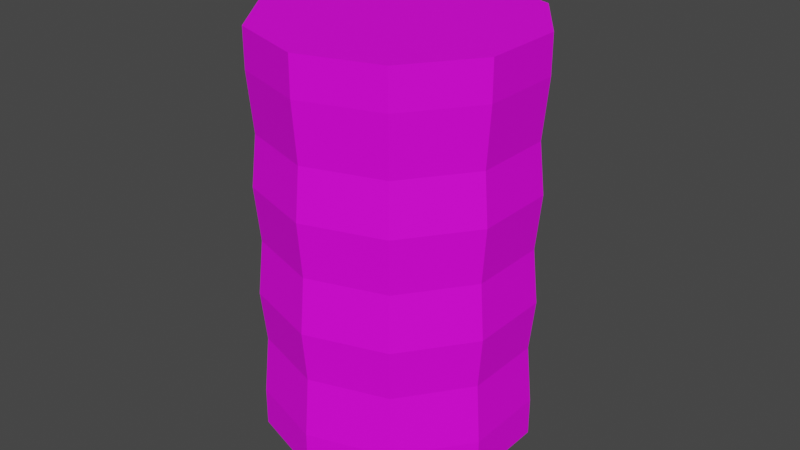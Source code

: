 # Source: Foodcan.blend  (saved by Blender 3.0.42; exported with 4.5.12 LTS)
import bpy
from mathutils import Matrix  # noqa: F401  (used for matrix-valued properties, if any)

bpy.ops.wm.read_factory_settings(use_empty=True)
scene = bpy.context.scene
scene.name = 'Scene'

# ---- collections
col_collection = bpy.data.collections.new('Collection'); scene.collection.children.link(col_collection)

# ---- images (referenced by path relative to the original .blend; pixels are not part of the script)
import os
ASSET_DIR = os.environ.get("B2B_ASSET_DIR", "")  # directory of the original .blend (textures are referenced by path, not embedded)
HERE = os.path.dirname(os.path.abspath(__file__))  # packed textures are extracted next to this script under _unpacked/

def load_image(name, relpath, width, height, colorspace="sRGB"):
    """Load a texture the original file referenced (path relative to the .blend, or extracted next to this script)."""
    p = next((c for c in (os.path.join(HERE, relpath), os.path.join(ASSET_DIR, relpath)) if relpath and os.path.exists(c)), "")
    if p:
        img = bpy.data.images.load(p, check_existing=True)
        img.name = name
    else:  # same state as the original file: an image datablock whose file is absent (Cycles renders it pink)
        img = bpy.data.images.new(name, width, height)
        img.source = "FILE"
        img.filepath = "//" + (relpath or name)
    img.colorspace_settings.name = colorspace
    return img
img_t_pallet_png = load_image('T_Pallet.png', 'T_Pallet.png', 1024, 1024, 'sRGB')

# ---- materials (node trees are filled in below, after node groups)
mat_material = bpy.data.materials.new('Material')
mat_material.alpha_threshold = 0.0
mat_material.use_transparent_shadow = False
mat_material.line_color = (0.0, 0.0, 0.0, 1.0)

# ---- material node trees
mat_material.use_nodes = True; mat_material.node_tree.nodes.clear()
_N = mat_material.node_tree.nodes; _L = mat_material.node_tree.links
n0 = _N.new('ShaderNodeOutputMaterial'); n0.name = 'Material Output'; n0.location = (300, 300)
n1 = _N.new('ShaderNodeBsdfPrincipled'); n1.name = 'Principled BSDF'; n1.location = (10, 300)
n1.distribution = 'GGX'
n1.subsurface_method = 'BURLEY'
n1.inputs[2].default_value = 0.7172
n1.inputs[3].default_value = 1.45
n1.inputs[13].default_value = 0.2103
n1.inputs[27].default_value = (0.0, 0.0, 0.0, 1.0)
n1.inputs[28].default_value = 1.0
n2 = _N.new('ShaderNodeTexImage'); n2.name = 'Image Texture'; n2.location = (-351, 208)
n2.image = img_t_pallet_png
n3 = _N.new('ShaderNodeTexCoord'); n3.name = 'Texture Coordinate'; n3.location = (-617, 212)
_L.new(n1.outputs[0], n0.inputs[0])
_L.new(n3.outputs[2], n2.inputs[0])
_L.new(n3.outputs[1], n1.inputs[5])
_L.new(n2.outputs[1], n1.inputs[4])
_L.new(n2.outputs[0], n1.inputs[0])
n0.is_active_output = True

# ---- world
world_world = bpy.data.worlds.new('World'); scene.world = world_world
world_world.use_nodes = True; world_world.node_tree.nodes.clear()
_N = world_world.node_tree.nodes; _L = world_world.node_tree.links
n0 = _N.new('ShaderNodeOutputWorld'); n0.name = 'World Output'; n0.location = (300, 300)
n1 = _N.new('ShaderNodeBackground'); n1.name = 'Background'; n1.location = (10, 300)
n1.inputs[0].default_value = (0.05088, 0.05088, 0.05088, 1.0)
_L.new(n1.outputs[0], n0.inputs[0])
n0.is_active_output = True
world_world.color = (0.05088, 0.05088, 0.05088)
world_world.use_sun_shadow = False
world_world.sun_shadow_jitter_overblur = 0.0

# ---- meshes
me_cylinder = bpy.data.meshes.new('Cylinder')
me_cylinder.from_pydata([(0.0, 0.04209, 0.0), (0.0, 0.04209, 0.1263), (0.02474, 0.03405, 0.0), (0.02474, 0.03405, 0.1263), (0.04003, 0.01301, 0.0), (0.04003, 0.01301, 0.1263), (0.04003, -0.01301, 0.0), (0.04003, -0.01301, 0.1263), (0.02474, -0.03405, 0.0), (0.02474, -0.03405, 0.1263), (-3.68e-09, -0.04209, 0.0), (-3.68e-09, -0.04209, 0.1263), (-0.02474, -0.03405, 0.0), (-0.02474, -0.03405, 0.1263), (-0.04003, -0.01301, 0.0), (-0.04003, -0.01301, 0.1263), (-0.04003, 0.01301, 0.0), (-0.04003, 0.01301, 0.1263), (-0.02474, 0.03405, 0.0), (-0.02474, 0.03405, 0.1263), (0.0, 0.04209, 0.01197), (0.0, 0.04209, 0.1143), (0.02474, 0.03405, 0.1143), (0.02474, 0.03405, 0.01197), (0.04003, 0.01301, 0.1143), (0.04003, 0.01301, 0.01197), (0.04003, -0.01301, 0.1143), (0.04003, -0.01301, 0.01197), (0.02474, -0.03405, 0.1143), (0.02474, -0.03405, 0.01197), (-3.68e-09, -0.04209, 0.1143), (-3.68e-09, -0.04209, 0.01197), (-0.02474, -0.03405, 0.1143), (-0.02474, -0.03405, 0.01197), (-0.04003, -0.01301, 0.1143), (-0.04003, -0.01301, 0.01197), (-0.04003, 0.01301, 0.1143), (-0.04003, 0.01301, 0.01197), (-0.02474, 0.03405, 0.1143), (-0.02474, 0.03405, 0.01197), (-1.079e-10, 0.0405, 0.03032), (0.0, 0.04209, 0.04608), (-1.079e-10, 0.0405, 0.06314), (0.0, 0.04209, 0.0802), (-1.079e-10, 0.0405, 0.09596), (0.0238, 0.03276, 0.09596), (0.02474, 0.03405, 0.0802), (0.0238, 0.03276, 0.06314), (0.02474, 0.03405, 0.04608), (0.0238, 0.03276, 0.03032), (0.03851, 0.01251, 0.09596), (0.04003, 0.01301, 0.0802), (0.03851, 0.01251, 0.06314), (0.04003, 0.01301, 0.04608), (0.03851, 0.01251, 0.03032), (0.03851, -0.01251, 0.09596), (0.04003, -0.01301, 0.0802), (0.03851, -0.01251, 0.06314), (0.04003, -0.01301, 0.04608), (0.03851, -0.01251, 0.03032), (0.0238, -0.03276, 0.09596), (0.02474, -0.03405, 0.0802), (0.0238, -0.03276, 0.06314), (0.02474, -0.03405, 0.04608), (0.0238, -0.03276, 0.03032), (-3.648e-09, -0.0405, 0.09596), (-3.68e-09, -0.04209, 0.0802), (-3.648e-09, -0.0405, 0.06314), (-3.68e-09, -0.04209, 0.04608), (-3.648e-09, -0.0405, 0.03032), (-0.0238, -0.03276, 0.09596), (-0.02474, -0.03405, 0.0802), (-0.0238, -0.03276, 0.06314), (-0.02474, -0.03405, 0.04608), (-0.0238, -0.03276, 0.03032), (-0.03851, -0.01251, 0.09596), (-0.04003, -0.01301, 0.0802), (-0.03851, -0.01251, 0.06314), (-0.04003, -0.01301, 0.04608), (-0.03851, -0.01251, 0.03032), (-0.03851, 0.01251, 0.09596), (-0.04003, 0.01301, 0.0802), (-0.03851, 0.01251, 0.06314), (-0.04003, 0.01301, 0.04608), (-0.03851, 0.01251, 0.03032), (-0.0238, 0.03276, 0.09596), (-0.02474, 0.03405, 0.0802), (-0.0238, 0.03276, 0.06314), (-0.02474, 0.03405, 0.04608), (-0.0238, 0.03276, 0.03032)], [], [(21, 1, 3, 22), (22, 3, 5, 24), (24, 5, 7, 26), (26, 7, 9, 28), (28, 9, 11, 30), (30, 11, 13, 32), (32, 13, 15, 34), (34, 15, 17, 36), (3, 1, 19, 17, 15, 13, 11, 9, 7, 5), (36, 17, 19, 38), (38, 19, 1, 21), (0, 2, 4, 6, 8, 10, 12, 14, 16, 18), (18, 39, 20, 0), (85, 38, 21, 44), (16, 37, 39, 18), (80, 36, 38, 85), (14, 35, 37, 16), (75, 34, 36, 80), (12, 33, 35, 14), (70, 32, 34, 75), (10, 31, 33, 12), (65, 30, 32, 70), (8, 29, 31, 10), (60, 28, 30, 65), (6, 27, 29, 8), (55, 26, 28, 60), (4, 25, 27, 6), (50, 24, 26, 55), (2, 23, 25, 4), (45, 22, 24, 50), (0, 20, 23, 2), (44, 21, 22, 45), (20, 40, 49, 23), (40, 41, 48, 49), (41, 42, 47, 48), (42, 43, 46, 47), (43, 44, 45, 46), (23, 49, 54, 25), (49, 48, 53, 54), (48, 47, 52, 53), (47, 46, 51, 52), (46, 45, 50, 51), (25, 54, 59, 27), (54, 53, 58, 59), (53, 52, 57, 58), (52, 51, 56, 57), (51, 50, 55, 56), (27, 59, 64, 29), (59, 58, 63, 64), (58, 57, 62, 63), (57, 56, 61, 62), (56, 55, 60, 61), (29, 64, 69, 31), (64, 63, 68, 69), (63, 62, 67, 68), (62, 61, 66, 67), (61, 60, 65, 66), (31, 69, 74, 33), (69, 68, 73, 74), (68, 67, 72, 73), (67, 66, 71, 72), (66, 65, 70, 71), (33, 74, 79, 35), (74, 73, 78, 79), (73, 72, 77, 78), (72, 71, 76, 77), (71, 70, 75, 76), (35, 79, 84, 37), (79, 78, 83, 84), (78, 77, 82, 83), (77, 76, 81, 82), (76, 75, 80, 81), (37, 84, 89, 39), (84, 83, 88, 89), (83, 82, 87, 88), (82, 81, 86, 87), (81, 80, 85, 86), (39, 89, 40, 20), (89, 88, 41, 40), (88, 87, 42, 41), (87, 86, 43, 42), (86, 85, 44, 43)])
_uv = me_cylinder.uv_layers.new(name='UVMap')
_uv.uv.foreach_set('vector', [0.4705, 0.7231, 0.4703, 0.7231, 0.4703, 0.7227, 0.4705, 0.7227, 0.4717, 0.7232, 0.4715, 0.7232, 0.4715, 0.7227, 0.4717, 0.7227, 0.4707, 0.724, 0.4705, 0.724, 0.4705, 0.7236, 0.4707, 0.7236, 0.4707, 0.7236, 0.4705, 0.7236, 0.4705, 0.7231, 0.4707, 0.7231, 0.4707, 0.7231, 0.4705, 0.7231, 0.4705, 0.7227, 0.4707, 0.7227, 0.4709, 0.724, 0.4707, 0.724, 0.4707, 0.7236, 0.4709, 0.7236, 0.4709, 0.7236, 0.4707, 0.7236, 0.4707, 0.7231, 0.4709, 0.7231, 0.4709, 0.7231, 0.4707, 0.7231, 0.4707, 0.7227, 0.4709, 0.7227, 0.4717, 0.7222, 0.4717, 0.7218, 0.472, 0.7214, 0.4724, 0.7212, 0.4728, 0.7214, 0.4731, 0.7218, 0.4731, 0.7222, 0.4728, 0.7226, 0.4724, 0.7227, 0.472, 0.7226, 0.4705, 0.724, 0.4703, 0.724, 0.4703, 0.7236, 0.4705, 0.7236, 0.4705, 0.7236, 0.4703, 0.7236, 0.4703, 0.7231, 0.4705, 0.7231, 0.4703, 0.7222, 0.4703, 0.7218, 0.4705, 0.7214, 0.471, 0.7212, 0.4714, 0.7214, 0.4717, 0.7218, 0.4717, 0.7222, 0.4714, 0.7226, 0.471, 0.7227, 0.4705, 0.7226, 0.4709, 0.7231, 0.4711, 0.7231, 0.4711, 0.7236, 0.4709, 0.7236, 0.2541, 0.6724, 0.2541, 0.673, 0.2534, 0.673, 0.2535, 0.6724, 0.4709, 0.7227, 0.4711, 0.7227, 0.4711, 0.7231, 0.4709, 0.7231, 0.2549, 0.6724, 0.2549, 0.673, 0.2541, 0.673, 0.2541, 0.6724, 0.4715, 0.7231, 0.4713, 0.7231, 0.4713, 0.7227, 0.4715, 0.7227, 0.2555, 0.6724, 0.2555, 0.673, 0.2549, 0.673, 0.2549, 0.6724, 0.4715, 0.7236, 0.4713, 0.7236, 0.4713, 0.7231, 0.4715, 0.7231, 0.252, 0.6724, 0.252, 0.673, 0.2513, 0.673, 0.2514, 0.6724, 0.4715, 0.724, 0.4713, 0.724, 0.4713, 0.7236, 0.4715, 0.7236, 0.2528, 0.6724, 0.2528, 0.673, 0.252, 0.673, 0.252, 0.6724, 0.4713, 0.7231, 0.4711, 0.7231, 0.4711, 0.7227, 0.4713, 0.7227, 0.2534, 0.6724, 0.2534, 0.673, 0.2528, 0.673, 0.2528, 0.6724, 0.4713, 0.7236, 0.4711, 0.7236, 0.4711, 0.7231, 0.4713, 0.7231, 0.2563, 0.6724, 0.2563, 0.673, 0.2555, 0.673, 0.2555, 0.6724, 0.4713, 0.724, 0.4711, 0.724, 0.4711, 0.7236, 0.4713, 0.7236, 0.2569, 0.6724, 0.257, 0.673, 0.2563, 0.673, 0.2563, 0.6724, 0.472, 0.7232, 0.4717, 0.7232, 0.4717, 0.7227, 0.472, 0.7227, 0.2578, 0.6724, 0.2578, 0.673, 0.257, 0.673, 0.257, 0.6724, 0.4709, 0.7236, 0.4711, 0.7236, 0.4711, 0.724, 0.4709, 0.724, 0.2584, 0.6724, 0.2584, 0.673, 0.2578, 0.673, 0.2578, 0.6724, 0.2584, 0.6698, 0.2584, 0.6704, 0.2578, 0.6704, 0.2578, 0.6698, 0.2584, 0.6704, 0.2584, 0.6709, 0.2578, 0.6709, 0.2578, 0.6704, 0.2584, 0.6709, 0.2584, 0.6714, 0.2578, 0.6714, 0.2578, 0.6709, 0.2584, 0.6714, 0.2584, 0.6719, 0.2578, 0.6719, 0.2578, 0.6714, 0.2584, 0.6719, 0.2584, 0.6724, 0.2578, 0.6724, 0.2578, 0.6719, 0.2578, 0.6698, 0.2578, 0.6704, 0.257, 0.6704, 0.257, 0.6698, 0.2578, 0.6704, 0.2578, 0.6709, 0.257, 0.6709, 0.257, 0.6704, 0.2578, 0.6709, 0.2578, 0.6714, 0.257, 0.6714, 0.257, 0.6709, 0.2578, 0.6714, 0.2578, 0.6719, 0.257, 0.6719, 0.257, 0.6714, 0.2578, 0.6719, 0.2578, 0.6724, 0.257, 0.6724, 0.257, 0.6719, 0.257, 0.6698, 0.2569, 0.6704, 0.2563, 0.6704, 0.2563, 0.6698, 0.4838, 0.6718, 0.4852, 0.6717, 0.4852, 0.6736, 0.4838, 0.6737, 0.4852, 0.6717, 0.4868, 0.6718, 0.4868, 0.6737, 0.4852, 0.6736, 0.4868, 0.6718, 0.4883, 0.6717, 0.4883, 0.6736, 0.4868, 0.6737, 0.4883, 0.6717, 0.4897, 0.6718, 0.4897, 0.6737, 0.4883, 0.6736, 0.2563, 0.6698, 0.2563, 0.6704, 0.2555, 0.6704, 0.2555, 0.6698, 0.4838, 0.6737, 0.4852, 0.6736, 0.4852, 0.676, 0.4838, 0.6759, 0.4852, 0.6736, 0.4868, 0.6737, 0.4868, 0.6759, 0.4852, 0.676, 0.4868, 0.6737, 0.4883, 0.6736, 0.4883, 0.676, 0.4868, 0.6759, 0.4883, 0.6736, 0.4897, 0.6737, 0.4897, 0.6759, 0.4883, 0.676, 0.2534, 0.6698, 0.2534, 0.6704, 0.2528, 0.6704, 0.2528, 0.6698, 0.4838, 0.6759, 0.4852, 0.676, 0.4852, 0.6779, 0.4838, 0.6778, 0.4852, 0.676, 0.4868, 0.6759, 0.4868, 0.6778, 0.4852, 0.6779, 0.4868, 0.6759, 0.4883, 0.676, 0.4883, 0.6779, 0.4868, 0.6778, 0.4883, 0.676, 0.4897, 0.6759, 0.4897, 0.6778, 0.4883, 0.6779, 0.2528, 0.6698, 0.2528, 0.6704, 0.252, 0.6704, 0.252, 0.6698, 0.2528, 0.6704, 0.2528, 0.6709, 0.252, 0.6709, 0.252, 0.6704, 0.2528, 0.6709, 0.2528, 0.6714, 0.252, 0.6714, 0.252, 0.6709, 0.2528, 0.6714, 0.2528, 0.6719, 0.252, 0.6719, 0.252, 0.6714, 0.2528, 0.6719, 0.2528, 0.6724, 0.252, 0.6724, 0.252, 0.6719, 0.252, 0.6698, 0.252, 0.6704, 0.2514, 0.6704, 0.2513, 0.6698, 0.252, 0.6704, 0.252, 0.6709, 0.2513, 0.6709, 0.2514, 0.6704, 0.252, 0.6709, 0.252, 0.6714, 0.2514, 0.6714, 0.2513, 0.6709, 0.252, 0.6714, 0.252, 0.6719, 0.2513, 0.6719, 0.2514, 0.6714, 0.252, 0.6719, 0.252, 0.6724, 0.2514, 0.6724, 0.2513, 0.6719, 0.2555, 0.6698, 0.2555, 0.6704, 0.2549, 0.6704, 0.2549, 0.6698, 0.2555, 0.6704, 0.2555, 0.6709, 0.2549, 0.6709, 0.2549, 0.6704, 0.4926, 0.6656, 0.4926, 0.6664, 0.4914, 0.6664, 0.4914, 0.6656, 0.4926, 0.6664, 0.4926, 0.6672, 0.4914, 0.6672, 0.4914, 0.6664, 0.2555, 0.6719, 0.2555, 0.6724, 0.2549, 0.6724, 0.2549, 0.6719, 0.2549, 0.6698, 0.2549, 0.6704, 0.2541, 0.6704, 0.2541, 0.6698, 0.2549, 0.6704, 0.2549, 0.6709, 0.2541, 0.6709, 0.2541, 0.6704, 0.4914, 0.6679, 0.4906, 0.6678, 0.4906, 0.6668, 0.4914, 0.6668, 0.4906, 0.6678, 0.4898, 0.6679, 0.4898, 0.6668, 0.4906, 0.6668, 0.2549, 0.6719, 0.2549, 0.6724, 0.2541, 0.6724, 0.2541, 0.6719, 0.2541, 0.6698, 0.2541, 0.6704, 0.2535, 0.6704, 0.2534, 0.6698, 0.2541, 0.6704, 0.2541, 0.6709, 0.2534, 0.6709, 0.2535, 0.6704, 0.4914, 0.6668, 0.4906, 0.6668, 0.4906, 0.6656, 0.4914, 0.6656, 0.4906, 0.6668, 0.4898, 0.6668, 0.4898, 0.6656, 0.4906, 0.6656, 0.2541, 0.6719, 0.2541, 0.6724, 0.2535, 0.6724, 0.2534, 0.6719])
me_cylinder.materials.append(mat_material)
me_cylinder.use_remesh_fix_poles = True
me_cylinder.use_remesh_preserve_attributes = False
me_cylinder.update()

# ---- objects
ob_foodcan = bpy.data.objects.new('Foodcan', me_cylinder)

# ---- transforms, parenting, visibility, modifiers, constraints
ob_foodcan.location = (0.0, 0.0, 0.0)

# ---- collection membership
col_collection.objects.link(ob_foodcan)

# ---- scene / render settings (as saved in the file)
scene.frame_start = 1; scene.frame_end = 250; scene.frame_set(1)
scene.render.engine = 'BLENDER_EEVEE_NEXT'
scene.cycles.use_denoising = False
scene.cycles.samples = 128
scene.cycles.sampling_pattern = 'TABULATED_SOBOL'
scene.cycles.use_adaptive_sampling = False
scene.cycles.use_light_tree = False
scene.view_settings.view_transform = 'Filmic'
bpy.context.view_layer.update()

# ---- added for rendering (the .blend has no active camera and no usable light): camera, sun
cam_auto = bpy.data.cameras.new('AutoCamera')
cam_auto.lens = 50.0
cam_auto.sensor_width = 36.0
cam_auto.clip_end = 1000.0
ob_auto_camera = bpy.data.objects.new('AutoCamera', cam_auto)
scene.collection.objects.link(ob_auto_camera)
ob_auto_camera.location = (0.185045, -0.222054, 0.211176)
ob_auto_camera.rotation_euler = (1.09748, -7.21219e-08, 0.694738)
scene.camera = ob_auto_camera
light_auto_sun = bpy.data.lights.new('AutoSun', 'SUN')
light_auto_sun.energy = 3.0
light_auto_sun.angle = 0.0523599
ob_auto_sun = bpy.data.objects.new('AutoSun', light_auto_sun)
scene.collection.objects.link(ob_auto_sun)
ob_auto_sun.rotation_euler = (0.872665, 0.174533, 0.523599)
bpy.context.view_layer.update()

